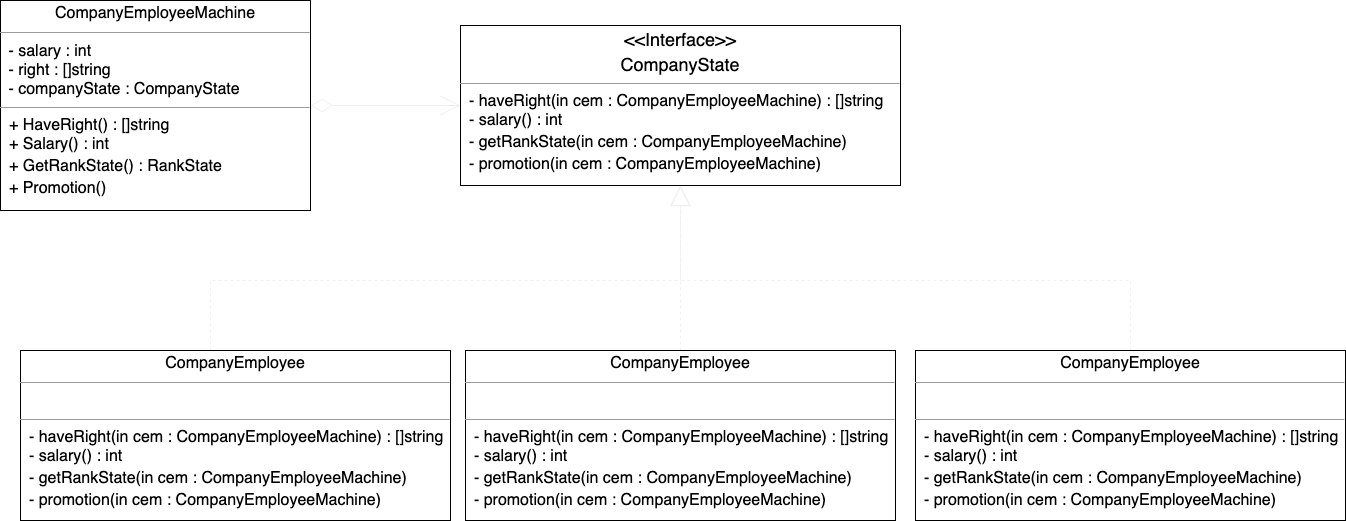

The diagram above was exported from draw.io. Its source (the exported page's mxGraphModel, read from the mxfile embedded in the PNG):
<mxGraphModel dx="898" dy="680" grid="1" gridSize="10" guides="1" tooltips="1" connect="1" arrows="1" fold="1" page="1" pageScale="1" pageWidth="3300" pageHeight="4681" math="0" shadow="0">
  <root>
    <mxCell id="jb73xHk45geI8CHgBEQJ-0" />
    <mxCell id="jb73xHk45geI8CHgBEQJ-1" parent="jb73xHk45geI8CHgBEQJ-0" />
    <mxCell id="VynUCtgCJa-VrzamNQMF-9" style="edgeStyle=orthogonalEdgeStyle;rounded=0;jumpStyle=none;html=1;entryX=0;entryY=0.5;entryDx=0;entryDy=0;shadow=0;startArrow=diamondThin;startFill=0;endArrow=open;endFill=0;endSize=18;strokeColor=#F0F0F0;fillColor=#2A2A2A;startSize=20;" edge="1" parent="jb73xHk45geI8CHgBEQJ-1" source="NmAjO4NV8kE5SyJOYldz-0" target="VynUCtgCJa-VrzamNQMF-0">
      <mxGeometry relative="1" as="geometry" />
    </mxCell>
    <mxCell id="NmAjO4NV8kE5SyJOYldz-0" value="&lt;p style=&quot;text-align: center ; margin: 4px 0px 0px&quot;&gt;&lt;span style=&quot;font-size: 16px&quot;&gt;CompanyEmployeeMachine&lt;/span&gt;&lt;/p&gt;&lt;hr size=&quot;1&quot; style=&quot;font-size: 18px&quot;&gt;&lt;p style=&quot;margin: 0px 0px 0px 4px ; font-size: 16px&quot;&gt;&lt;span&gt;&amp;nbsp;- salary : int&lt;/span&gt;&lt;br&gt;&lt;/p&gt;&lt;p style=&quot;margin: 0px 0px 0px 4px ; font-size: 16px&quot;&gt;&amp;nbsp;- right : []string&lt;br&gt;&lt;/p&gt;&lt;div&gt;&lt;p style=&quot;margin: 0px 0px 0px 4px ; font-size: 16px&quot;&gt;&amp;nbsp;- companyState : C&lt;span&gt;ompanyState&lt;/span&gt;&lt;/p&gt;&lt;/div&gt;&lt;hr size=&quot;1&quot; style=&quot;font-size: 16px&quot;&gt;&lt;span style=&quot;font-size: 16px&quot;&gt;&amp;nbsp; + HaveRight() : []string&lt;br&gt;&lt;/span&gt;&lt;span style=&quot;font-size: 16px&quot;&gt;&amp;nbsp; + Salary() : int&lt;/span&gt;&lt;br style=&quot;font-size: 16px&quot;&gt;&lt;span style=&quot;font-size: 16px&quot;&gt;&amp;nbsp; + GetRankState() : RankState&lt;/span&gt;&lt;br style=&quot;font-size: 16px&quot;&gt;&lt;span style=&quot;font-size: 16px&quot;&gt;&amp;nbsp; + Promotion()&amp;nbsp;&lt;/span&gt;" style="verticalAlign=top;align=left;overflow=fill;fontSize=12;fontFamily=Helvetica;html=1;" vertex="1" parent="jb73xHk45geI8CHgBEQJ-1">
      <mxGeometry x="210" y="180" width="310" height="210" as="geometry" />
    </mxCell>
    <mxCell id="VynUCtgCJa-VrzamNQMF-3" style="edgeStyle=orthogonalEdgeStyle;rounded=0;jumpStyle=none;html=1;shadow=0;startArrow=none;startFill=0;endArrow=block;endFill=0;endSize=18;strokeColor=#F0F0F0;fillColor=#2A2A2A;dashed=1;" edge="1" parent="jb73xHk45geI8CHgBEQJ-1" source="NmAjO4NV8kE5SyJOYldz-1" target="VynUCtgCJa-VrzamNQMF-0">
      <mxGeometry relative="1" as="geometry">
        <Array as="points">
          <mxPoint x="420" y="460" />
          <mxPoint x="890" y="460" />
        </Array>
      </mxGeometry>
    </mxCell>
    <mxCell id="NmAjO4NV8kE5SyJOYldz-1" value="&lt;p style=&quot;text-align: center ; margin: 4px 0px 0px&quot;&gt;&lt;span style=&quot;font-size: 16px&quot;&gt;CompanyEmployee&lt;/span&gt;&lt;/p&gt;&lt;hr size=&quot;1&quot; style=&quot;font-size: 18px&quot;&gt;&lt;p style=&quot;margin: 0px 0px 0px 4px ; font-size: 16px&quot;&gt;&lt;span&gt;&amp;nbsp;&lt;/span&gt;&lt;/p&gt;&lt;hr size=&quot;1&quot; style=&quot;font-size: 16px&quot;&gt;&lt;span style=&quot;font-size: 16px&quot;&gt;&amp;nbsp;&amp;nbsp;&lt;/span&gt;&lt;span style=&quot;font-size: 16px&quot;&gt;- haveRight(&lt;/span&gt;&lt;span style=&quot;font-size: 16px&quot;&gt;in cem : CompanyEmployeeMachine&lt;/span&gt;&lt;span style=&quot;font-size: 16px&quot;&gt;) : []string&lt;br&gt;&lt;/span&gt;&lt;span style=&quot;font-size: 16px&quot;&gt;&amp;nbsp; - salary() : int&lt;/span&gt;&lt;br style=&quot;font-size: 16px&quot;&gt;&lt;span style=&quot;font-size: 16px&quot;&gt;&amp;nbsp; - getRankState(in cem : CompanyEmployeeMachine)&amp;nbsp;&lt;/span&gt;&lt;br style=&quot;font-size: 16px&quot;&gt;&lt;span style=&quot;font-size: 16px&quot;&gt;&amp;nbsp; - promotion(&lt;/span&gt;&lt;span style=&quot;font-size: 16px&quot;&gt;in cem : CompanyEmployeeMachine&lt;/span&gt;&lt;span style=&quot;font-size: 16px&quot;&gt;)&amp;nbsp;&lt;/span&gt;" style="verticalAlign=top;align=left;overflow=fill;fontSize=12;fontFamily=Helvetica;html=1;" vertex="1" parent="jb73xHk45geI8CHgBEQJ-1">
      <mxGeometry x="230" y="530" width="430" height="170" as="geometry" />
    </mxCell>
    <mxCell id="VynUCtgCJa-VrzamNQMF-0" value="&lt;p style=&quot;margin: 4px 0px 0px ; text-align: center ; font-size: 18px&quot;&gt;&amp;lt;&amp;lt;Interface&amp;gt;&amp;gt;&lt;/p&gt;&lt;p style=&quot;margin: 4px 0px 0px ; text-align: center ; font-size: 18px&quot;&gt;CompanyState&lt;/p&gt;&lt;hr size=&quot;1&quot; style=&quot;font-size: 16px&quot;&gt;&lt;span style=&quot;font-size: 16px&quot;&gt;&amp;nbsp; - haveRight(&lt;/span&gt;&lt;span style=&quot;font-size: 16px&quot;&gt;in cem : CompanyEmployeeMachine&lt;/span&gt;&lt;span style=&quot;font-size: 16px&quot;&gt;) : []string&lt;br&gt;&lt;/span&gt;&lt;span style=&quot;font-size: 16px&quot;&gt;&amp;nbsp; - salary() : int&lt;/span&gt;&lt;br style=&quot;font-size: 16px&quot;&gt;&lt;span style=&quot;font-size: 16px&quot;&gt;&amp;nbsp; - getRankState(in cem : CompanyEmployeeMachine)&amp;nbsp;&lt;/span&gt;&lt;br style=&quot;font-size: 16px&quot;&gt;&lt;span style=&quot;font-size: 16px&quot;&gt;&amp;nbsp; - promotion(&lt;/span&gt;&lt;span style=&quot;font-size: 16px&quot;&gt;in cem : CompanyEmployeeMachine&lt;/span&gt;&lt;span style=&quot;font-size: 16px&quot;&gt;)&amp;nbsp;&lt;/span&gt;&lt;span style=&quot;font-size: 16px&quot;&gt;&lt;br&gt;&lt;/span&gt;" style="verticalAlign=top;align=left;overflow=fill;fontSize=12;fontFamily=Helvetica;html=1;" vertex="1" parent="jb73xHk45geI8CHgBEQJ-1">
      <mxGeometry x="670" y="205" width="440" height="160" as="geometry" />
    </mxCell>
    <mxCell id="VynUCtgCJa-VrzamNQMF-5" style="edgeStyle=orthogonalEdgeStyle;rounded=1;jumpStyle=none;html=1;entryX=0.5;entryY=1;entryDx=0;entryDy=0;shadow=0;startArrow=none;startFill=0;endArrow=block;endFill=0;endSize=18;strokeColor=#F0F0F0;fillColor=#2A2A2A;dashed=1;" edge="1" parent="jb73xHk45geI8CHgBEQJ-1" source="VynUCtgCJa-VrzamNQMF-1" target="VynUCtgCJa-VrzamNQMF-0">
      <mxGeometry relative="1" as="geometry" />
    </mxCell>
    <mxCell id="VynUCtgCJa-VrzamNQMF-1" value="&lt;p style=&quot;text-align: center ; margin: 4px 0px 0px&quot;&gt;&lt;span style=&quot;font-size: 16px&quot;&gt;CompanyEmployee&lt;/span&gt;&lt;/p&gt;&lt;hr size=&quot;1&quot; style=&quot;font-size: 18px&quot;&gt;&lt;p style=&quot;margin: 0px 0px 0px 4px ; font-size: 16px&quot;&gt;&lt;span&gt;&amp;nbsp;&lt;/span&gt;&lt;/p&gt;&lt;hr size=&quot;1&quot; style=&quot;font-size: 16px&quot;&gt;&lt;span style=&quot;font-size: 16px&quot;&gt;&amp;nbsp;&amp;nbsp;&lt;/span&gt;&lt;span style=&quot;font-size: 16px&quot;&gt;- haveRight(&lt;/span&gt;&lt;span style=&quot;font-size: 16px&quot;&gt;in cem : CompanyEmployeeMachine&lt;/span&gt;&lt;span style=&quot;font-size: 16px&quot;&gt;) : []string&lt;br&gt;&lt;/span&gt;&lt;span style=&quot;font-size: 16px&quot;&gt;&amp;nbsp; - salary() : int&lt;/span&gt;&lt;br style=&quot;font-size: 16px&quot;&gt;&lt;span style=&quot;font-size: 16px&quot;&gt;&amp;nbsp; - getRankState(in cem : CompanyEmployeeMachine)&amp;nbsp;&lt;/span&gt;&lt;br style=&quot;font-size: 16px&quot;&gt;&lt;span style=&quot;font-size: 16px&quot;&gt;&amp;nbsp; - promotion(&lt;/span&gt;&lt;span style=&quot;font-size: 16px&quot;&gt;in cem : CompanyEmployeeMachine&lt;/span&gt;&lt;span style=&quot;font-size: 16px&quot;&gt;)&amp;nbsp;&lt;/span&gt;" style="verticalAlign=top;align=left;overflow=fill;fontSize=12;fontFamily=Helvetica;html=1;" vertex="1" parent="jb73xHk45geI8CHgBEQJ-1">
      <mxGeometry x="675" y="530" width="430" height="170" as="geometry" />
    </mxCell>
    <mxCell id="VynUCtgCJa-VrzamNQMF-6" style="edgeStyle=orthogonalEdgeStyle;rounded=0;jumpStyle=none;html=1;entryX=0.5;entryY=1;entryDx=0;entryDy=0;shadow=0;dashed=1;startArrow=none;startFill=0;endArrow=block;endFill=0;endSize=18;fillColor=#2A2A2A;strokeColor=none;" edge="1" parent="jb73xHk45geI8CHgBEQJ-1" source="VynUCtgCJa-VrzamNQMF-2" target="VynUCtgCJa-VrzamNQMF-0">
      <mxGeometry relative="1" as="geometry">
        <Array as="points">
          <mxPoint x="1340" y="460" />
          <mxPoint x="890" y="460" />
        </Array>
      </mxGeometry>
    </mxCell>
    <mxCell id="VynUCtgCJa-VrzamNQMF-7" style="edgeStyle=orthogonalEdgeStyle;rounded=0;jumpStyle=none;html=1;entryX=0.5;entryY=1;entryDx=0;entryDy=0;shadow=0;dashed=1;startArrow=none;startFill=0;endArrow=block;endFill=0;endSize=18;strokeColor=#F0F0F0;fillColor=#2A2A2A;" edge="1" parent="jb73xHk45geI8CHgBEQJ-1" source="VynUCtgCJa-VrzamNQMF-2" target="VynUCtgCJa-VrzamNQMF-0">
      <mxGeometry relative="1" as="geometry">
        <Array as="points">
          <mxPoint x="1340" y="460" />
          <mxPoint x="890" y="460" />
        </Array>
      </mxGeometry>
    </mxCell>
    <mxCell id="VynUCtgCJa-VrzamNQMF-2" value="&lt;p style=&quot;text-align: center ; margin: 4px 0px 0px&quot;&gt;&lt;span style=&quot;font-size: 16px&quot;&gt;CompanyEmployee&lt;/span&gt;&lt;/p&gt;&lt;hr size=&quot;1&quot; style=&quot;font-size: 18px&quot;&gt;&lt;p style=&quot;margin: 0px 0px 0px 4px ; font-size: 16px&quot;&gt;&lt;span&gt;&amp;nbsp;&lt;/span&gt;&lt;/p&gt;&lt;hr size=&quot;1&quot; style=&quot;font-size: 16px&quot;&gt;&lt;span style=&quot;font-size: 16px&quot;&gt;&amp;nbsp;&amp;nbsp;&lt;/span&gt;&lt;span style=&quot;font-size: 16px&quot;&gt;- haveRight(&lt;/span&gt;&lt;span style=&quot;font-size: 16px&quot;&gt;in cem : CompanyEmployeeMachine&lt;/span&gt;&lt;span style=&quot;font-size: 16px&quot;&gt;) : []string&lt;br&gt;&lt;/span&gt;&lt;span style=&quot;font-size: 16px&quot;&gt;&amp;nbsp; - salary() : int&lt;/span&gt;&lt;br style=&quot;font-size: 16px&quot;&gt;&lt;span style=&quot;font-size: 16px&quot;&gt;&amp;nbsp; - getRankState(in cem : CompanyEmployeeMachine)&amp;nbsp;&lt;/span&gt;&lt;br style=&quot;font-size: 16px&quot;&gt;&lt;span style=&quot;font-size: 16px&quot;&gt;&amp;nbsp; - promotion(&lt;/span&gt;&lt;span style=&quot;font-size: 16px&quot;&gt;in cem : CompanyEmployeeMachine&lt;/span&gt;&lt;span style=&quot;font-size: 16px&quot;&gt;)&amp;nbsp;&lt;/span&gt;" style="verticalAlign=top;align=left;overflow=fill;fontSize=12;fontFamily=Helvetica;html=1;" vertex="1" parent="jb73xHk45geI8CHgBEQJ-1">
      <mxGeometry x="1125" y="530" width="430" height="170" as="geometry" />
    </mxCell>
  </root>
</mxGraphModel>